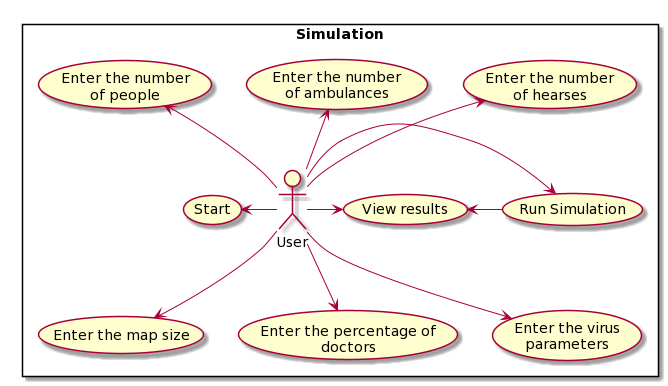

The diagram above was rendered by PlantUML. Its source (embedded in the PNG):
@startuml
rectangle Simulation {
    :User:
    :User: -left-> (Start)
    :User: -up-> (Enter the number\nof people)
    :User: -down-> (Enter the map size)
    :User: -up-> (Enter the number\nof ambulances)
    :User: -up-> (Enter the number\nof hearses)
    :User: -down-> (Enter the percentage of\ndoctors)
    :User: -down-> (Enter the virus\nparameters)
    :User: -left-> (Run Simulation) 
    (Run Simulation) -left-> (View results)
    :User: -right-> (View results)
    
}
@enduml